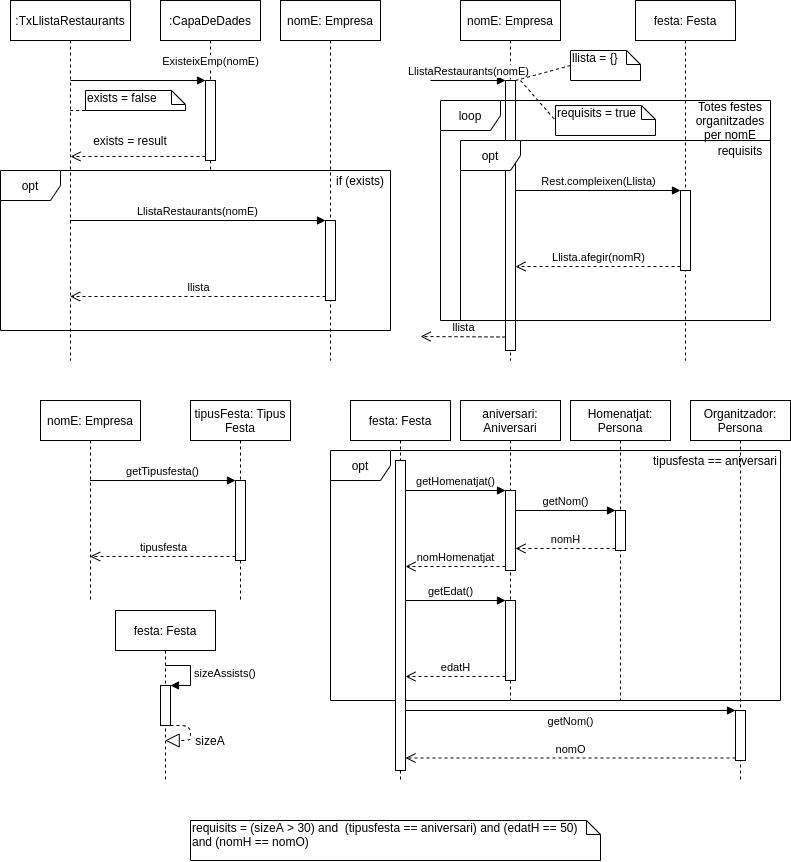

The diagram above was exported from draw.io. Its source (the exported page's mxGraphModel, read from the mxfile embedded in the PNG):
<mxGraphModel dx="1385" dy="679" grid="1" gridSize="10" guides="1" tooltips="1" connect="1" arrows="1" fold="1" page="1" pageScale="1" pageWidth="850" pageHeight="1100" math="0" shadow="0">
  <root>
    <mxCell id="feuc8BwxXl5FuMSsVyn3-0" />
    <mxCell id="feuc8BwxXl5FuMSsVyn3-1" parent="feuc8BwxXl5FuMSsVyn3-0" />
    <mxCell id="feuc8BwxXl5FuMSsVyn3-2" value=":TxLlistaRestaurants" style="shape=umlLifeline;perimeter=lifelinePerimeter;whiteSpace=wrap;html=1;container=1;collapsible=0;recursiveResize=0;outlineConnect=0;" parent="feuc8BwxXl5FuMSsVyn3-1" vertex="1">
      <mxGeometry x="40" y="40" width="120" height="360" as="geometry" />
    </mxCell>
    <mxCell id="KTGwe6ulcqjIfiiXdb9a-0" value=":CapaDeDades" style="shape=umlLifeline;perimeter=lifelinePerimeter;whiteSpace=wrap;html=1;container=1;collapsible=0;recursiveResize=0;outlineConnect=0;" vertex="1" parent="feuc8BwxXl5FuMSsVyn3-1">
      <mxGeometry x="190" y="40" width="100" height="170" as="geometry" />
    </mxCell>
    <mxCell id="vnwf67zq9613FfJiVpHF-2" value="ExisteixEmp(nomE)" style="html=1;verticalAlign=bottom;endArrow=block;entryX=0;entryY=0;" edge="1" target="vnwf67zq9613FfJiVpHF-1" parent="feuc8BwxXl5FuMSsVyn3-1">
      <mxGeometry x="1" y="11" relative="1" as="geometry">
        <mxPoint x="100" y="120" as="sourcePoint" />
        <mxPoint x="5" y="1" as="offset" />
      </mxGeometry>
    </mxCell>
    <mxCell id="vnwf67zq9613FfJiVpHF-3" value="" style="html=1;verticalAlign=bottom;endArrow=open;dashed=1;endSize=8;exitX=0;exitY=0.95;" edge="1" source="vnwf67zq9613FfJiVpHF-1" parent="feuc8BwxXl5FuMSsVyn3-1">
      <mxGeometry relative="1" as="geometry">
        <mxPoint x="100" y="196" as="targetPoint" />
      </mxGeometry>
    </mxCell>
    <mxCell id="vnwf67zq9613FfJiVpHF-9" value="exists = false" style="shape=note;whiteSpace=wrap;html=1;size=14;verticalAlign=top;align=left;spacingTop=-6;" vertex="1" parent="feuc8BwxXl5FuMSsVyn3-1">
      <mxGeometry x="115" y="130" width="100" height="20" as="geometry" />
    </mxCell>
    <mxCell id="vnwf67zq9613FfJiVpHF-10" value="opt" style="shape=umlFrame;whiteSpace=wrap;html=1;" vertex="1" parent="feuc8BwxXl5FuMSsVyn3-1">
      <mxGeometry x="30" y="210" width="390" height="160" as="geometry" />
    </mxCell>
    <mxCell id="vnwf67zq9613FfJiVpHF-12" value="nomE: Empresa" style="shape=umlLifeline;perimeter=lifelinePerimeter;whiteSpace=wrap;html=1;container=1;collapsible=0;recursiveResize=0;outlineConnect=0;" vertex="1" parent="feuc8BwxXl5FuMSsVyn3-1">
      <mxGeometry x="310" y="40" width="100" height="360" as="geometry" />
    </mxCell>
    <mxCell id="vnwf67zq9613FfJiVpHF-11" value="if (exists)" style="text;html=1;strokeColor=none;fillColor=none;align=center;verticalAlign=middle;whiteSpace=wrap;rounded=0;" vertex="1" parent="vnwf67zq9613FfJiVpHF-12">
      <mxGeometry x="50" y="170" width="60" height="20" as="geometry" />
    </mxCell>
    <mxCell id="vnwf67zq9613FfJiVpHF-17" value="" style="html=1;points=[];perimeter=orthogonalPerimeter;" vertex="1" parent="vnwf67zq9613FfJiVpHF-12">
      <mxGeometry x="45" y="220" width="10" height="80" as="geometry" />
    </mxCell>
    <mxCell id="vnwf67zq9613FfJiVpHF-1" value="" style="html=1;points=[];perimeter=orthogonalPerimeter;" vertex="1" parent="feuc8BwxXl5FuMSsVyn3-1">
      <mxGeometry x="235" y="120" width="10" height="80" as="geometry" />
    </mxCell>
    <mxCell id="vnwf67zq9613FfJiVpHF-14" value="exists = result" style="text;html=1;strokeColor=none;fillColor=none;align=center;verticalAlign=middle;whiteSpace=wrap;rounded=0;" vertex="1" parent="feuc8BwxXl5FuMSsVyn3-1">
      <mxGeometry x="115" y="170" width="90" height="20" as="geometry" />
    </mxCell>
    <mxCell id="vnwf67zq9613FfJiVpHF-18" value="LlistaRestaurants(nomE)" style="html=1;verticalAlign=bottom;endArrow=block;entryX=0;entryY=0;" edge="1" target="vnwf67zq9613FfJiVpHF-17" parent="feuc8BwxXl5FuMSsVyn3-1" source="feuc8BwxXl5FuMSsVyn3-2">
      <mxGeometry relative="1" as="geometry">
        <mxPoint x="100" y="260" as="sourcePoint" />
      </mxGeometry>
    </mxCell>
    <mxCell id="vnwf67zq9613FfJiVpHF-19" value="llista" style="html=1;verticalAlign=bottom;endArrow=open;dashed=1;endSize=8;exitX=0;exitY=0.95;" edge="1" source="vnwf67zq9613FfJiVpHF-17" parent="feuc8BwxXl5FuMSsVyn3-1" target="feuc8BwxXl5FuMSsVyn3-2">
      <mxGeometry relative="1" as="geometry">
        <mxPoint x="250" y="346" as="targetPoint" />
      </mxGeometry>
    </mxCell>
    <mxCell id="vnwf67zq9613FfJiVpHF-20" value="nomE: Empresa" style="shape=umlLifeline;perimeter=lifelinePerimeter;whiteSpace=wrap;html=1;container=1;collapsible=0;recursiveResize=0;outlineConnect=0;" vertex="1" parent="feuc8BwxXl5FuMSsVyn3-1">
      <mxGeometry x="490" y="40" width="100" height="360" as="geometry" />
    </mxCell>
    <mxCell id="vnwf67zq9613FfJiVpHF-24" value="" style="html=1;points=[];perimeter=orthogonalPerimeter;" vertex="1" parent="vnwf67zq9613FfJiVpHF-20">
      <mxGeometry x="45" y="80" width="10" height="270" as="geometry" />
    </mxCell>
    <mxCell id="vnwf67zq9613FfJiVpHF-25" value="LlistaRestaurants(nomE)" style="html=1;verticalAlign=bottom;endArrow=block;entryX=0;entryY=0;" edge="1" target="vnwf67zq9613FfJiVpHF-24" parent="vnwf67zq9613FfJiVpHF-20">
      <mxGeometry relative="1" as="geometry">
        <mxPoint x="-30" y="80" as="sourcePoint" />
      </mxGeometry>
    </mxCell>
    <mxCell id="vnwf67zq9613FfJiVpHF-26" value="llista" style="html=1;verticalAlign=bottom;endArrow=open;dashed=1;endSize=8;exitX=0;exitY=0.95;" edge="1" source="vnwf67zq9613FfJiVpHF-24" parent="vnwf67zq9613FfJiVpHF-20">
      <mxGeometry relative="1" as="geometry">
        <mxPoint x="-40" y="336" as="targetPoint" />
      </mxGeometry>
    </mxCell>
    <mxCell id="vnwf67zq9613FfJiVpHF-27" value="festa: Festa" style="shape=umlLifeline;perimeter=lifelinePerimeter;whiteSpace=wrap;html=1;container=1;collapsible=0;recursiveResize=0;outlineConnect=0;" vertex="1" parent="feuc8BwxXl5FuMSsVyn3-1">
      <mxGeometry x="665" y="40" width="100" height="360" as="geometry" />
    </mxCell>
    <mxCell id="vnwf67zq9613FfJiVpHF-28" value="loop" style="shape=umlFrame;whiteSpace=wrap;html=1;" vertex="1" parent="feuc8BwxXl5FuMSsVyn3-1">
      <mxGeometry x="470" y="140" width="330" height="220" as="geometry" />
    </mxCell>
    <mxCell id="vnwf67zq9613FfJiVpHF-29" value="Totes festes organitzades per nomE" style="text;html=1;strokeColor=none;fillColor=none;align=center;verticalAlign=middle;whiteSpace=wrap;rounded=0;" vertex="1" parent="feuc8BwxXl5FuMSsVyn3-1">
      <mxGeometry x="720" y="150" width="80" height="20" as="geometry" />
    </mxCell>
    <mxCell id="vnwf67zq9613FfJiVpHF-31" value="opt" style="shape=umlFrame;whiteSpace=wrap;html=1;" vertex="1" parent="feuc8BwxXl5FuMSsVyn3-1">
      <mxGeometry x="490" y="180" width="310" height="180" as="geometry" />
    </mxCell>
    <mxCell id="vnwf67zq9613FfJiVpHF-32" value="" style="html=1;points=[];perimeter=orthogonalPerimeter;" vertex="1" parent="feuc8BwxXl5FuMSsVyn3-1">
      <mxGeometry x="710" y="230" width="10" height="80" as="geometry" />
    </mxCell>
    <mxCell id="vnwf67zq9613FfJiVpHF-33" value="Rest.compleixen(Llista)" style="html=1;verticalAlign=bottom;endArrow=block;entryX=0;entryY=0;" edge="1" target="vnwf67zq9613FfJiVpHF-32" parent="feuc8BwxXl5FuMSsVyn3-1" source="vnwf67zq9613FfJiVpHF-24">
      <mxGeometry relative="1" as="geometry">
        <mxPoint x="640" y="230" as="sourcePoint" />
      </mxGeometry>
    </mxCell>
    <mxCell id="vnwf67zq9613FfJiVpHF-34" value="Llista.afegir(nomR)" style="html=1;verticalAlign=bottom;endArrow=open;dashed=1;endSize=8;exitX=0;exitY=0.95;" edge="1" source="vnwf67zq9613FfJiVpHF-32" parent="feuc8BwxXl5FuMSsVyn3-1" target="vnwf67zq9613FfJiVpHF-24">
      <mxGeometry relative="1" as="geometry">
        <mxPoint x="640" y="306" as="targetPoint" />
      </mxGeometry>
    </mxCell>
    <mxCell id="vnwf67zq9613FfJiVpHF-37" value="llista = {}" style="shape=note;whiteSpace=wrap;html=1;size=14;verticalAlign=top;align=left;spacingTop=-6;" vertex="1" parent="feuc8BwxXl5FuMSsVyn3-1">
      <mxGeometry x="600" y="90" width="70" height="30" as="geometry" />
    </mxCell>
    <mxCell id="vnwf67zq9613FfJiVpHF-38" value="" style="endArrow=none;dashed=1;html=1;entryX=0;entryY=0.5;entryDx=0;entryDy=0;entryPerimeter=0;" edge="1" parent="feuc8BwxXl5FuMSsVyn3-1" source="vnwf67zq9613FfJiVpHF-24" target="vnwf67zq9613FfJiVpHF-37">
      <mxGeometry width="50" height="50" relative="1" as="geometry">
        <mxPoint x="440" y="260" as="sourcePoint" />
        <mxPoint x="490" y="210" as="targetPoint" />
      </mxGeometry>
    </mxCell>
    <mxCell id="vnwf67zq9613FfJiVpHF-39" value="" style="endArrow=none;dashed=1;html=1;entryX=0;entryY=1;entryDx=0;entryDy=0;entryPerimeter=0;" edge="1" parent="feuc8BwxXl5FuMSsVyn3-1" source="feuc8BwxXl5FuMSsVyn3-2" target="vnwf67zq9613FfJiVpHF-9">
      <mxGeometry width="50" height="50" relative="1" as="geometry">
        <mxPoint x="440" y="260" as="sourcePoint" />
        <mxPoint x="490" y="210" as="targetPoint" />
      </mxGeometry>
    </mxCell>
    <mxCell id="vnwf67zq9613FfJiVpHF-40" value="nomE: Empresa" style="shape=umlLifeline;perimeter=lifelinePerimeter;whiteSpace=wrap;html=1;container=1;collapsible=0;recursiveResize=0;outlineConnect=0;" vertex="1" parent="feuc8BwxXl5FuMSsVyn3-1">
      <mxGeometry x="70" y="440" width="100" height="200" as="geometry" />
    </mxCell>
    <mxCell id="vnwf67zq9613FfJiVpHF-41" value="requisits = true" style="shape=note;whiteSpace=wrap;html=1;size=14;verticalAlign=top;align=left;spacingTop=-6;" vertex="1" parent="feuc8BwxXl5FuMSsVyn3-1">
      <mxGeometry x="585" y="145" width="100" height="30" as="geometry" />
    </mxCell>
    <mxCell id="vnwf67zq9613FfJiVpHF-42" value="" style="endArrow=none;dashed=1;html=1;entryX=0;entryY=0.5;entryDx=0;entryDy=0;entryPerimeter=0;" edge="1" parent="feuc8BwxXl5FuMSsVyn3-1" target="vnwf67zq9613FfJiVpHF-41">
      <mxGeometry width="50" height="50" relative="1" as="geometry">
        <mxPoint x="550" y="120" as="sourcePoint" />
        <mxPoint x="490" y="250" as="targetPoint" />
      </mxGeometry>
    </mxCell>
    <mxCell id="vnwf67zq9613FfJiVpHF-43" value="requisits" style="text;html=1;strokeColor=none;fillColor=none;align=center;verticalAlign=middle;whiteSpace=wrap;rounded=0;" vertex="1" parent="feuc8BwxXl5FuMSsVyn3-1">
      <mxGeometry x="750" y="180" width="40" height="20" as="geometry" />
    </mxCell>
    <mxCell id="9M1qk40i5LJAElTtxax3-11" value="tipusFesta: Tipus Festa" style="shape=umlLifeline;perimeter=lifelinePerimeter;whiteSpace=wrap;html=1;container=1;collapsible=0;recursiveResize=0;outlineConnect=0;" vertex="1" parent="feuc8BwxXl5FuMSsVyn3-1">
      <mxGeometry x="220" y="440" width="100" height="200" as="geometry" />
    </mxCell>
    <mxCell id="9M1qk40i5LJAElTtxax3-14" value="" style="html=1;points=[];perimeter=orthogonalPerimeter;" vertex="1" parent="9M1qk40i5LJAElTtxax3-11">
      <mxGeometry x="45" y="80" width="10" height="80" as="geometry" />
    </mxCell>
    <mxCell id="9M1qk40i5LJAElTtxax3-15" value="getTipusfesta()" style="html=1;verticalAlign=bottom;endArrow=block;entryX=0;entryY=0;" edge="1" target="9M1qk40i5LJAElTtxax3-14" parent="feuc8BwxXl5FuMSsVyn3-1" source="vnwf67zq9613FfJiVpHF-40">
      <mxGeometry relative="1" as="geometry">
        <mxPoint x="125" y="630" as="sourcePoint" />
      </mxGeometry>
    </mxCell>
    <mxCell id="9M1qk40i5LJAElTtxax3-16" value="tipusfesta" style="html=1;verticalAlign=bottom;endArrow=open;dashed=1;endSize=8;exitX=0;exitY=0.95;" edge="1" source="9M1qk40i5LJAElTtxax3-14" parent="feuc8BwxXl5FuMSsVyn3-1" target="vnwf67zq9613FfJiVpHF-40">
      <mxGeometry relative="1" as="geometry">
        <mxPoint x="125" y="706" as="targetPoint" />
      </mxGeometry>
    </mxCell>
    <mxCell id="9M1qk40i5LJAElTtxax3-20" value="festa: Festa" style="shape=umlLifeline;perimeter=lifelinePerimeter;whiteSpace=wrap;html=1;container=1;collapsible=0;recursiveResize=0;outlineConnect=0;" vertex="1" parent="feuc8BwxXl5FuMSsVyn3-1">
      <mxGeometry x="380" y="440" width="100" height="380" as="geometry" />
    </mxCell>
    <mxCell id="9M1qk40i5LJAElTtxax3-22" value="opt" style="shape=umlFrame;whiteSpace=wrap;html=1;" vertex="1" parent="feuc8BwxXl5FuMSsVyn3-1">
      <mxGeometry x="360" y="490" width="450" height="250" as="geometry" />
    </mxCell>
    <mxCell id="9M1qk40i5LJAElTtxax3-23" value="tipusfesta == aniversari" style="text;html=1;strokeColor=none;fillColor=none;align=center;verticalAlign=middle;whiteSpace=wrap;rounded=0;" vertex="1" parent="feuc8BwxXl5FuMSsVyn3-1">
      <mxGeometry x="680" y="490" width="130" height="20" as="geometry" />
    </mxCell>
    <mxCell id="9M1qk40i5LJAElTtxax3-24" value="" style="html=1;points=[];perimeter=orthogonalPerimeter;" vertex="1" parent="feuc8BwxXl5FuMSsVyn3-1">
      <mxGeometry x="425" y="500" width="10" height="310" as="geometry" />
    </mxCell>
    <mxCell id="9M1qk40i5LJAElTtxax3-25" value="aniversari: Aniversari" style="shape=umlLifeline;perimeter=lifelinePerimeter;whiteSpace=wrap;html=1;container=1;collapsible=0;recursiveResize=0;outlineConnect=0;" vertex="1" parent="feuc8BwxXl5FuMSsVyn3-1">
      <mxGeometry x="490" y="440" width="100" height="300" as="geometry" />
    </mxCell>
    <mxCell id="9M1qk40i5LJAElTtxax3-26" value="" style="html=1;points=[];perimeter=orthogonalPerimeter;" vertex="1" parent="9M1qk40i5LJAElTtxax3-25">
      <mxGeometry x="45" y="90" width="10" height="80" as="geometry" />
    </mxCell>
    <mxCell id="9M1qk40i5LJAElTtxax3-33" value="" style="html=1;points=[];perimeter=orthogonalPerimeter;" vertex="1" parent="9M1qk40i5LJAElTtxax3-25">
      <mxGeometry x="45" y="200" width="10" height="80" as="geometry" />
    </mxCell>
    <mxCell id="9M1qk40i5LJAElTtxax3-27" value="getHomenatjat()" style="html=1;verticalAlign=bottom;endArrow=block;entryX=0;entryY=0;" edge="1" target="9M1qk40i5LJAElTtxax3-26" parent="feuc8BwxXl5FuMSsVyn3-1" source="9M1qk40i5LJAElTtxax3-24">
      <mxGeometry relative="1" as="geometry">
        <mxPoint x="465" y="550" as="sourcePoint" />
      </mxGeometry>
    </mxCell>
    <mxCell id="9M1qk40i5LJAElTtxax3-28" value="nomHomenatjat" style="html=1;verticalAlign=bottom;endArrow=open;dashed=1;endSize=8;exitX=0;exitY=0.95;" edge="1" source="9M1qk40i5LJAElTtxax3-26" parent="feuc8BwxXl5FuMSsVyn3-1" target="9M1qk40i5LJAElTtxax3-24">
      <mxGeometry relative="1" as="geometry">
        <mxPoint x="465" y="626" as="targetPoint" />
      </mxGeometry>
    </mxCell>
    <mxCell id="9M1qk40i5LJAElTtxax3-29" value="Homenatjat: Persona" style="shape=umlLifeline;perimeter=lifelinePerimeter;whiteSpace=wrap;html=1;container=1;collapsible=0;recursiveResize=0;outlineConnect=0;" vertex="1" parent="feuc8BwxXl5FuMSsVyn3-1">
      <mxGeometry x="600" y="440" width="100" height="300" as="geometry" />
    </mxCell>
    <mxCell id="9M1qk40i5LJAElTtxax3-30" value="" style="html=1;points=[];perimeter=orthogonalPerimeter;" vertex="1" parent="9M1qk40i5LJAElTtxax3-29">
      <mxGeometry x="45" y="110" width="10" height="40" as="geometry" />
    </mxCell>
    <mxCell id="9M1qk40i5LJAElTtxax3-31" value="getNom()" style="html=1;verticalAlign=bottom;endArrow=block;entryX=0;entryY=0;" edge="1" target="9M1qk40i5LJAElTtxax3-30" parent="feuc8BwxXl5FuMSsVyn3-1" source="9M1qk40i5LJAElTtxax3-26">
      <mxGeometry relative="1" as="geometry">
        <mxPoint x="570" y="560" as="sourcePoint" />
      </mxGeometry>
    </mxCell>
    <mxCell id="9M1qk40i5LJAElTtxax3-32" value="nomH" style="html=1;verticalAlign=bottom;endArrow=open;dashed=1;endSize=8;exitX=0;exitY=0.95;" edge="1" source="9M1qk40i5LJAElTtxax3-30" parent="feuc8BwxXl5FuMSsVyn3-1" target="9M1qk40i5LJAElTtxax3-26">
      <mxGeometry relative="1" as="geometry">
        <mxPoint x="570" y="636" as="targetPoint" />
      </mxGeometry>
    </mxCell>
    <mxCell id="9M1qk40i5LJAElTtxax3-34" value="getEdat()" style="html=1;verticalAlign=bottom;endArrow=block;entryX=0;entryY=0;" edge="1" target="9M1qk40i5LJAElTtxax3-33" parent="feuc8BwxXl5FuMSsVyn3-1" source="9M1qk40i5LJAElTtxax3-24">
      <mxGeometry x="-0.1" relative="1" as="geometry">
        <mxPoint x="465" y="650" as="sourcePoint" />
        <mxPoint as="offset" />
      </mxGeometry>
    </mxCell>
    <mxCell id="9M1qk40i5LJAElTtxax3-35" value="edatH" style="html=1;verticalAlign=bottom;endArrow=open;dashed=1;endSize=8;exitX=0;exitY=0.95;" edge="1" source="9M1qk40i5LJAElTtxax3-33" parent="feuc8BwxXl5FuMSsVyn3-1" target="9M1qk40i5LJAElTtxax3-24">
      <mxGeometry relative="1" as="geometry">
        <mxPoint x="465" y="726" as="targetPoint" />
      </mxGeometry>
    </mxCell>
    <mxCell id="9M1qk40i5LJAElTtxax3-36" value="Organitzador: Persona" style="shape=umlLifeline;perimeter=lifelinePerimeter;whiteSpace=wrap;html=1;container=1;collapsible=0;recursiveResize=0;outlineConnect=0;" vertex="1" parent="feuc8BwxXl5FuMSsVyn3-1">
      <mxGeometry x="720" y="440" width="100" height="380" as="geometry" />
    </mxCell>
    <mxCell id="9M1qk40i5LJAElTtxax3-37" value="" style="html=1;points=[];perimeter=orthogonalPerimeter;" vertex="1" parent="9M1qk40i5LJAElTtxax3-36">
      <mxGeometry x="45" y="310" width="10" height="50" as="geometry" />
    </mxCell>
    <mxCell id="9M1qk40i5LJAElTtxax3-38" value="getNom()" style="html=1;verticalAlign=bottom;endArrow=block;entryX=0;entryY=0;" edge="1" target="9M1qk40i5LJAElTtxax3-37" parent="feuc8BwxXl5FuMSsVyn3-1" source="9M1qk40i5LJAElTtxax3-24">
      <mxGeometry y="-20" relative="1" as="geometry">
        <mxPoint x="360" y="690" as="sourcePoint" />
        <mxPoint as="offset" />
      </mxGeometry>
    </mxCell>
    <mxCell id="9M1qk40i5LJAElTtxax3-39" value="nomO" style="html=1;verticalAlign=bottom;endArrow=open;dashed=1;endSize=8;exitX=0;exitY=0.95;" edge="1" source="9M1qk40i5LJAElTtxax3-37" parent="feuc8BwxXl5FuMSsVyn3-1" target="9M1qk40i5LJAElTtxax3-24">
      <mxGeometry relative="1" as="geometry">
        <mxPoint x="360" y="766" as="targetPoint" />
      </mxGeometry>
    </mxCell>
    <mxCell id="9M1qk40i5LJAElTtxax3-40" value="requisits = (sizeA &amp;gt; 30) and&amp;nbsp; (tipusfesta == aniversari) and (edatH == 50)&lt;br&gt;and (nomH == nomO)" style="shape=note;whiteSpace=wrap;html=1;size=14;verticalAlign=top;align=left;spacingTop=-6;" vertex="1" parent="feuc8BwxXl5FuMSsVyn3-1">
      <mxGeometry x="220" y="860" width="410" height="40" as="geometry" />
    </mxCell>
    <mxCell id="6hTT7DILA_tEbcGlhr8M-0" value="festa: Festa" style="shape=umlLifeline;perimeter=lifelinePerimeter;whiteSpace=wrap;html=1;container=1;collapsible=0;recursiveResize=0;outlineConnect=0;" vertex="1" parent="feuc8BwxXl5FuMSsVyn3-1">
      <mxGeometry x="145" y="650" width="100" height="170" as="geometry" />
    </mxCell>
    <mxCell id="6hTT7DILA_tEbcGlhr8M-1" value="" style="html=1;points=[];perimeter=orthogonalPerimeter;" vertex="1" parent="6hTT7DILA_tEbcGlhr8M-0">
      <mxGeometry x="45" y="75" width="10" height="40" as="geometry" />
    </mxCell>
    <mxCell id="6hTT7DILA_tEbcGlhr8M-2" value="sizeAssists()" style="edgeStyle=orthogonalEdgeStyle;html=1;align=left;spacingLeft=2;endArrow=block;rounded=0;entryX=1;entryY=0;" edge="1" target="6hTT7DILA_tEbcGlhr8M-1" parent="6hTT7DILA_tEbcGlhr8M-0">
      <mxGeometry relative="1" as="geometry">
        <mxPoint x="50" y="55" as="sourcePoint" />
        <Array as="points">
          <mxPoint x="75" y="55" />
        </Array>
      </mxGeometry>
    </mxCell>
    <mxCell id="6hTT7DILA_tEbcGlhr8M-3" value="" style="endArrow=block;dashed=1;endFill=0;endSize=12;html=1;" edge="1" parent="6hTT7DILA_tEbcGlhr8M-0" source="6hTT7DILA_tEbcGlhr8M-1" target="6hTT7DILA_tEbcGlhr8M-0">
      <mxGeometry width="160" relative="1" as="geometry">
        <mxPoint x="60" y="140" as="sourcePoint" />
        <mxPoint x="135" y="190" as="targetPoint" />
        <Array as="points">
          <mxPoint x="75" y="115" />
          <mxPoint x="75" y="130" />
        </Array>
      </mxGeometry>
    </mxCell>
    <mxCell id="6hTT7DILA_tEbcGlhr8M-4" value="sizeA" style="text;html=1;strokeColor=none;fillColor=none;align=center;verticalAlign=middle;whiteSpace=wrap;rounded=0;" vertex="1" parent="feuc8BwxXl5FuMSsVyn3-1">
      <mxGeometry x="220" y="770" width="40" height="20" as="geometry" />
    </mxCell>
  </root>
</mxGraphModel>